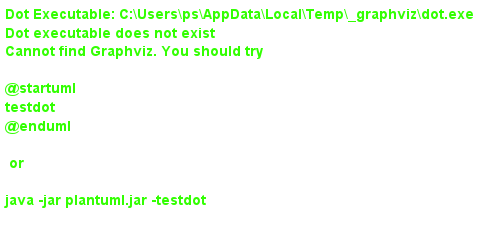

The diagram above was rendered by PlantUML. Its source (embedded in the PNG):
@startuml
skinparam linetype ortho
skinparam ranksep 50

package "com.example.hexagonal.adapter.in" {
    class ProjectControllerAdapter {
        +createProject(projectRequestDto: ProjectRequestDto): ProjectResponseDto?
        +listProjects(): List<ProjectResponseDto>?
        +addTaskToProject(projectId: UUID, taskDescription: String): ProjectResponseDto?
    }

    class TaskControllerAdapter {
        +createTask(taskRequestDto: TaskRequestDto): TaskResponseDto?
        +listTasks(): List<TaskResponseDto>?
        +setTaskPriority(taskDescription: String, priority: Int): TaskResponseDto?
        +completeTask(taskDescription: String): TaskResponseDto?
    }

    class UserControllerAdapter {
        +createUser(userRequestDto: UserRequestDto): UserResponseDto?
        +listUsers(): List<UserResponseDto>?
        +getUserTasks(userName: String): List<TaskResponseDto>?
    }

    class UserTaskControllerAdapter {
        +assignTaskToUser(userName: String, task: TaskRequestDto): TaskResponseDto?
    }

    class ProjectRequestDto {
        +name: String?
        +role: UserRole?
    }

    class ProjectResponseDto {
        +projectId: UUID?
        +name: String?
        +tasks: MutableList<TaskResponseDto>?
    }

    class TaskRequestDto {
        +description: String?
    }

    class TaskResponseDto {
        +description: String?
        +isCompleted: Boolean?
        +priority: Int?
    }

    class UserRequestDto {
        +userName: String?
        +role: UserRole?
    }

    class UserResponseDto {
        +userName: String?
        +role: UserRole?
    }
}

package "com.example.hexagonal.adapter.out.persistence" {
    class ProjectRepositoryAdapter {
        -projects: MutableMap<UUID, ProjectEntity>
        +saveProject(project: ProjectEntity): ProjectEntity
        +getProjectById(projectId: UUID): ProjectEntity?
        +allProjects: MutableMap<UUID, ProjectEntity>
    }

    class TaskRepositoryAdapter {
        -tasks: MutableList<TaskEntity>
        +saveTask(task: TaskEntity): TaskEntity
        +allTasks: List<TaskEntity>
    }

    class UserRepositoryAdapter {
        -users: MutableList<UserEntity>
        +getUserByUsername(username: String?): UserEntity?
        +saveUser(userEntity: UserEntity): UserEntity
        +allUsers: List<UserEntity>
    }
}

package "com.example.hexagonal.adapter.out.transaction" {
    class SpringTransactionalAdapter {
        -transactionStatus: TransactionStatus
        +beginTransaction()
        +commitTransaction()
        +rollbackTransaction()
    }
}

package "com.example.hexagonal.domain.application" {
    class ProjectService {
        -projectRequestDtoExceptionMessage: String
        -projectExceptionMessage: String
        -descriptionExceptionMessage: String
        -projectNameExceptionMessage: String
        -insufficientPermissionExceptionMessage: String
        +createProject(projectRequestDto: ProjectRequestDto): ProjectResponseDto
        +getProjects(): List<ProjectResponseDto>?
        +addTaskToProject(projectId: UUID?, taskDescription: String?): ProjectResponseDto?
        +isValidUuid(uuid: UUID?): Boolean
    }

    class TaskService {
        -taskRequestDtoExceptionMessage: String
        -descriptionExceptionMessage: String
        -priorityExceptionMessage: String
        +createTask(taskRequestDto: TaskRequestDto?): TaskResponseDto?
        +getAllTasks(): List<TaskResponseDto>?
        +completeTask(description: String?): TaskResponseDto?
        +setTaskPriority(description: String?, priority: Int?): TaskResponseDto?
    }

    class UserService {
        -userRequestDtoExceptionMessage: String
        -userNameExceptionMessage: String
        +userNameMaxLength: Int
        +defaultUserRole: UserRole
        -transactionManager: PlatformTransactionManager
        -userCreationLock: Object
        +createUser(userRequestDto: UserRequestDto?): UserResponseDto?
        +createUniqueUserName(userName: String): String
        +getAllUsers(): List<UserResponseDto>?
        +getUserTasks(userName: String?): List<TaskResponseDto>?
    }

    class UserTaskService {
        +taskRepository: TaskRepository
        -businessLogicException: String
        -userNameExceptionMessage: String
        -userOrTaskExceptionMessage: String
        -completedTaskExceptionMessage: String
        +assignTaskToUser(userName: String?, taskDescription: String?): TaskResponseDto?
        +shouldAssignTask(user: User): Boolean
        +shouldReassignTask(user: User): Boolean
    }
}

package "com.example.hexagonal.domain.application.exceptions" {
    class InsufficientPermissionException {
        +message: String
    }
}

package "com.example.hexagonal.domain.mapper" {
    class MapperFunctions {
        // Omitted for brevity
    }
}

package "com.example.hexagonal.domain.model" {
    class Project {
        -projectId: UUID
        -name: String
        +tasks: MutableList<Task>
    }

    class Task {
        -taskId: UUID
        -description: String
        -priority: Int
        -isCompleted: Boolean
        -assignedUser: User?
    }

    class User {
        -userId: UUID
        -userName: String
        -role: UserRole
        +assignedTasks: MutableList<Task>
    }

    enum UserRole {
        -PROJECT_LEADER
        -TEAM_MEMBER
        -MANAGER
    }
}

package "com.example.hexagonal.port.in" {
    interface ProjectUseCase {
        +createProject(projectRequestDto: ProjectRequestDto?): ProjectResponseDto?
        +getProjects(): List<ProjectResponseDto>?
        +addTaskToProject(projectId: UUID?, taskDescription: String?): ProjectResponseDto?
    }

    interface TaskUseCase {
        +createTask(taskRequestDto: TaskRequestDto?): TaskResponseDto?
        +getAllTasks(): List<TaskResponseDto>?
        +setTaskPriority(description: String?, priority: Int?): TaskResponseDto?
        +completeTask(description: String?): TaskResponseDto?
    }

    interface UserTaskUseCase {
        +assignTaskToUser(userName: String?, taskRequestDto: TaskRequestDto?): TaskResponseDto?
    }

    interface UserUseCase {
        +createUser(userRequestDto: UserRequestDto?): UserResponseDto?
        +getAllUsers(): List<UserResponseDto>?
        +getUserTasks(userName: String?): List<TaskResponseDto>?
    }
}

package "com.example.hexagonal.port.out" {
    interface ProjectRepositoryPort {
        +saveProject(project: ProjectEntity): ProjectEntity
        +getProjectById(projectId: UUID): ProjectEntity?
        +allProjects: MutableMap<UUID, ProjectEntity>
    }

    interface TaskRepositoryPort {
        +saveTask(task: TaskEntity): TaskEntity
        +allTasks: List<TaskEntity>
    }

    interface UserRepositoryPort {
        +getUserByUsername(username: String?): UserEntity?
        +saveUser(userEntity: UserEntity): UserEntity
        +allUsers: List<UserEntity>
    }

    interface TransactionalPort {
        +beginTransaction()
        +commitTransaction()
        +rollbackTransaction()
    }
}

package "com.example.hexagonal.adapter.out.persistence.model" {
    class ProjectEntity {
        -projectId: UUID
        -name: String
        +tasks: MutableList<Task>
    }

    class TaskEntity {
        -description: String
        +priority: Int
        +isCompleted: Boolean
        +assignedUser: User?
    }

    class UserEntity {
        -userName: String
        -role: UserRole
        +assignedTasks: MutableList<Task>
    }
}

ProjectControllerAdapter --|> ProjectUseCase
TaskControllerAdapter --|> TaskUseCase
UserControllerAdapter --|> UserUseCase
UserTaskControllerAdapter --|> UserTaskUseCase

ProjectService --|> ProjectRepositoryPort
TaskService --|> TaskRepositoryPort
UserService --|> UserRepositoryPort
UserTaskService --|> UserRepositoryPort
UserTaskService --|> TaskRepositoryPort

ProjectService --> InsufficientPermissionException
UserService --> InsufficientPermissionException

UserTaskService --> TaskEntity
UserTaskService --> UserEntity
UserTaskService --> TaskResponseDto

MapperFunctions --> ProjectEntity
MapperFunctions --> TaskEntity
MapperFunctions --> UserEntity
MapperFunctions --> Project
MapperFunctions --> Task
MapperFunctions --> User

ProjectUseCase --> ProjectRequestDto
ProjectUseCase --> ProjectResponseDto
TaskUseCase --> TaskRequestDto
TaskUseCase --> TaskResponseDto
UserUseCase --> UserRequestDto
UserUseCase --> UserResponseDto

UserTaskUseCase --> TaskRequestDto
UserTaskUseCase --> TaskResponseDto

ProjectRepositoryPort --> ProjectEntity
TaskRepositoryPort --> TaskEntity
UserRepositoryPort --> UserEntity
User --> UserRole

SpringTransactionalAdapter --|> TransactionalPort

@enduml